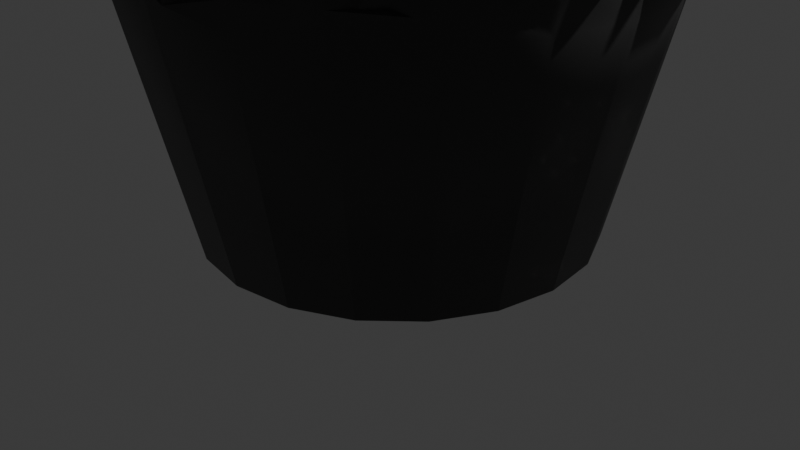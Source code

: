 # Source: plant.blend  (saved by Blender 4.2.66; exported with 4.5.12 LTS)
import bpy
from mathutils import Matrix  # noqa: F401  (used for matrix-valued properties, if any)

bpy.ops.wm.read_factory_settings(use_empty=True)
scene = bpy.context.scene
scene.name = 'Scene'

# ---- collections
col_collection = bpy.data.collections.new('Collection'); scene.collection.children.link(col_collection)
col_plant = bpy.data.collections.new('Plant'); scene.collection.children.link(col_plant)
col_leaves = bpy.data.collections.new('Leaves'); col_plant.children.link(col_leaves)

# ---- images (referenced by path relative to the original .blend; pixels are not part of the script)
import os
ASSET_DIR = os.environ.get("B2B_ASSET_DIR", "")  # directory of the original .blend (textures are referenced by path, not embedded)
HERE = os.path.dirname(os.path.abspath(__file__))  # packed textures are extracted next to this script under _unpacked/

def load_image(name, relpath, width, height, colorspace="sRGB"):
    """Load a texture the original file referenced (path relative to the .blend, or extracted next to this script)."""
    p = next((c for c in (os.path.join(HERE, relpath), os.path.join(ASSET_DIR, relpath)) if relpath and os.path.exists(c)), "")
    if p:
        img = bpy.data.images.load(p, check_existing=True)
        img.name = name
    else:  # same state as the original file: an image datablock whose file is absent (Cycles renders it pink)
        img = bpy.data.images.new(name, width, height)
        img.source = "FILE"
        img.filepath = "//" + (relpath or name)
    img.colorspace_settings.name = colorspace
    return img
img_grounddirtweedspatchy004_ao_2k = load_image('GroundDirtWeedsPatchy004_AO_2K', 'GroundDirtWeedsPatchy004_AO_2K.jpg', 1024, 1024, 'Non-Color')
img_grounddirtweedspatchy004_bump16_2k = load_image('GroundDirtWeedsPatchy004_BUMP16_2K', 'GroundDirtWeedsPatchy004_BUMP16_2K.tif', 1024, 1024, 'Non-Color')
img_grounddirtweedspatchy004_col_2k = load_image('GroundDirtWeedsPatchy004_COL_2K', 'GroundDirtWeedsPatchy004_COL_2K.jpg', 1024, 1024, 'sRGB')
img_grounddirtweedspatchy004_disp16_2k = load_image('GroundDirtWeedsPatchy004_DISP16_2K', 'GroundDirtWeedsPatchy004_DISP16_2K.tif', 1024, 1024, 'Non-Color')
img_grounddirtweedspatchy004_gloss_2k = load_image('GroundDirtWeedsPatchy004_GLOSS_2K', 'GroundDirtWeedsPatchy004_GLOSS_2K.jpg', 1024, 1024, 'Non-Color')
img_grounddirtweedspatchy004_nrm_2k = load_image('GroundDirtWeedsPatchy004_NRM_2K', 'GroundDirtWeedsPatchy004_NRM_2K.jpg', 1024, 1024, 'Non-Color')
img_grounddirtweedspatchy004_refl_2k = load_image('GroundDirtWeedsPatchy004_REFL_2K', 'GroundDirtWeedsPatchy004_REFL_2K.jpg', 1024, 1024, 'sRGB')

# ---- materials (node trees are filled in below, after node groups)
mat_material_001 = bpy.data.materials.new('Material.001')
mat_grounddirtweedspatchy004_2k = bpy.data.materials.new('GroundDirtWeedsPatchy004_2K')
mat_leaf = bpy.data.materials.new('Leaf')

# ---- node groups
ng_simple_uv_mapping = bpy.data.node_groups.new('.simple_uv_mapping', 'ShaderNodeTree')
_s = ng_simple_uv_mapping.interface.new_socket(name='UV', in_out='OUTPUT', socket_type='NodeSocketVector')
_s = ng_simple_uv_mapping.interface.new_socket(name='UV', in_out='INPUT', socket_type='NodeSocketVector')
_s = ng_simple_uv_mapping.interface.new_socket(name='Scale', in_out='INPUT', socket_type='NodeSocketFloat')
_s = ng_simple_uv_mapping.interface.new_socket(name='Rotation', in_out='INPUT', socket_type='NodeSocketFloat')
_s = ng_simple_uv_mapping.interface.new_socket(name='Translate X', in_out='INPUT', socket_type='NodeSocketFloat')
_s = ng_simple_uv_mapping.interface.new_socket(name='Translate Y', in_out='INPUT', socket_type='NodeSocketFloat')
_s = ng_simple_uv_mapping.interface.new_socket(name='Aspect Ratio', in_out='INPUT', socket_type='NodeSocketFloat')
_N = ng_simple_uv_mapping.nodes; _L = ng_simple_uv_mapping.links
n0 = _N.new('NodeGroupInput'); n0.name = 'Group Input'; n0.location = (0, 0)
n1 = _N.new('NodeGroupOutput'); n1.name = 'Group Output'; n1.location = (1250, 0)
n2 = _N.new('ShaderNodeVectorMath'); n2.name = 'Scale (Multiply)'; n2.location = (250, 0)
n2.label = 'Scale (Multiply)'
n2.operation = 'MULTIPLY'
n3 = _N.new('ShaderNodeCombineXYZ'); n3.name = 'Aspect Ratio Factor'; n3.location = (250, -350)
n3.label = 'Aspect Ratio Factor'
n3.inputs[0].default_value = 1.0
n3.inputs[2].default_value = 1.0
n4 = _N.new('ShaderNodeVectorMath'); n4.name = 'Aspect Ration (Multiply)'; n4.location = (500, 0)
n4.label = 'Aspect Ration (Multiply)'
n4.operation = 'MULTIPLY'
n5 = _N.new('ShaderNodeCombineXYZ'); n5.name = 'Translation Offset'; n5.location = (500, -350)
n5.label = 'Translation Offset'
n6 = _N.new('ShaderNodeVectorMath'); n6.name = 'Translation (Add)'; n6.location = (750, 0)
n6.label = 'Translation (Add)'
n7 = _N.new('ShaderNodeMath'); n7.name = 'Math'; n7.location = (750, -350)
n7.operation = 'RADIANS'
n8 = _N.new('ShaderNodeVectorRotate'); n8.name = 'Vector Rotate'; n8.location = (1000, 0)
_L.new(n0.outputs[0], n2.inputs[0])
_L.new(n0.outputs[1], n2.inputs[1])
_L.new(n0.outputs[5], n3.inputs[1])
_L.new(n0.outputs[3], n5.inputs[0])
_L.new(n0.outputs[4], n5.inputs[1])
_L.new(n0.outputs[2], n7.inputs[0])
_L.new(n2.outputs[0], n4.inputs[0])
_L.new(n3.outputs[0], n4.inputs[1])
_L.new(n4.outputs[0], n6.inputs[0])
_L.new(n5.outputs[0], n6.inputs[1])
_L.new(n6.outputs[0], n8.inputs[0])
_L.new(n7.outputs[0], n8.inputs[3])
_L.new(n8.outputs[0], n1.inputs[0])
n1.is_active_output = True

# ---- material node trees
mat_material_001.use_nodes = True; mat_material_001.node_tree.nodes.clear()
_N = mat_material_001.node_tree.nodes; _L = mat_material_001.node_tree.links
n0 = _N.new('ShaderNodeBsdfPrincipled'); n0.name = 'Principled BSDF'; n0.location = (10, 300)
n0.inputs[0].default_value = (0.03828, 0.03828, 0.03828, 1.0)
n1 = _N.new('ShaderNodeOutputMaterial'); n1.name = 'Material Output'; n1.location = (300, 300)
_L.new(n0.outputs[0], n1.inputs[0])
n1.is_active_output = True
mat_grounddirtweedspatchy004_2k.use_nodes = True; mat_grounddirtweedspatchy004_2k.node_tree.nodes.clear()
_N = mat_grounddirtweedspatchy004_2k.node_tree.nodes; _L = mat_grounddirtweedspatchy004_2k.node_tree.links
n0 = _N.new('ShaderNodeBsdfPrincipled'); n0.name = 'Principled BSDF'; n0.location = (-50, 300)
n0.distribution = 'GGX'
n0.subsurface_method = 'RANDOM_WALK_SKIN'
n1 = _N.new('ShaderNodeOutputMaterial'); n1.name = 'Material Output'; n1.location = (300, 300)
n2 = _N.new('NodeFrame'); n2.name = 'Textures'; n2.location = (0, 0)
n2.label = 'Textures'
n2.width = 150
n3 = _N.new('ShaderNodeTexImage'); n3.name = 'AO'; n3.location = (-650, -50)
n3.label = 'AO'
n3.image = img_grounddirtweedspatchy004_ao_2k
n4 = _N.new('ShaderNodeTexImage'); n4.name = 'BUMP16'; n4.location = (-650, -1800)
n4.label = 'BUMP16'
n4.image = img_grounddirtweedspatchy004_bump16_2k
n5 = _N.new('ShaderNodeTexImage'); n5.name = 'COL'; n5.location = (-650, 300)
n5.label = 'COL'
n5.image = img_grounddirtweedspatchy004_col_2k
n6 = _N.new('ShaderNodeTexImage'); n6.name = 'DISP16'; n6.location = (-650, -1450)
n6.label = 'DISP16'
n6.image = img_grounddirtweedspatchy004_disp16_2k
n6.interpolation = 'Cubic'
n7 = _N.new('ShaderNodeTexImage'); n7.name = 'GLOSS'; n7.location = (-650, -750)
n7.label = 'GLOSS'
n7.image = img_grounddirtweedspatchy004_gloss_2k
n8 = _N.new('ShaderNodeTexImage'); n8.name = 'NRM'; n8.location = (-650, -1100)
n8.label = 'NRM'
n8.image = img_grounddirtweedspatchy004_nrm_2k
n9 = _N.new('ShaderNodeTexImage'); n9.name = 'REFL'; n9.location = (-650, -400)
n9.label = 'REFL'
n9.image = img_grounddirtweedspatchy004_refl_2k
n10 = _N.new('ShaderNodeMix'); n10.name = 'COLOR * AO'; n10.location = (-300, 300)
n10.label = 'COLOR * AO'
n10.data_type = 'RGBA'
n10.blend_type = 'MULTIPLY'
n10.inputs[0].default_value = 0.0
n11 = _N.new('ShaderNodeDisplacement'); n11.name = 'Displacement'; n11.location = (-300, -1450)
n11.inputs[2].default_value = 0.05
n12 = _N.new('ShaderNodeNormalMap'); n12.name = 'Normal Map'; n12.location = (-300, -1100)
n13 = _N.new('ShaderNodeInvert'); n13.name = 'Invert Gloss'; n13.location = (-300, -750)
n13.label = 'Invert Gloss'
n14 = _N.new('NodeFrame'); n14.name = 'Texture Projection/Mapping'; n14.location = (0, 0)
n14.label = 'Texture Projection/Mapping'
n14.width = 150
n15 = _N.new('ShaderNodeTexCoord'); n15.name = 'Texture Coordinate'; n15.location = (-1250, 300)
n16 = _N.new('ShaderNodeGroup'); n16.name = '.simple_uv_mapping'; n16.location = (-1000, 300)
n16.label = '.simple_uv_mapping'
n16.width = 250
n16.node_tree = ng_simple_uv_mapping
n16.inputs[1].default_value = 1.0
n16.inputs[2].default_value = 0.0
n16.inputs[3].default_value = 0.0
n16.inputs[4].default_value = 0.0
n16.inputs[5].default_value = 1.0
n3.parent = n2
n4.parent = n2
n5.parent = n2
n6.parent = n2
n7.parent = n2
n8.parent = n2
n9.parent = n2
n15.parent = n14
n16.parent = n14
_L.new(n0.outputs[0], n1.inputs[0])
_L.new(n5.outputs[0], n10.inputs[6])
_L.new(n3.outputs[0], n10.inputs[7])
_L.new(n10.outputs[2], n0.inputs[0])
_L.new(n6.outputs[0], n11.inputs[0])
_L.new(n9.outputs[0], n0.inputs[1])
_L.new(n8.outputs[0], n12.inputs[1])
_L.new(n12.outputs[0], n0.inputs[5])
_L.new(n7.outputs[0], n13.inputs[1])
_L.new(n13.outputs[0], n0.inputs[2])
_L.new(n15.outputs[2], n16.inputs[0])
_L.new(n16.outputs[0], n3.inputs[0])
_L.new(n16.outputs[0], n4.inputs[0])
_L.new(n16.outputs[0], n5.inputs[0])
_L.new(n16.outputs[0], n6.inputs[0])
_L.new(n16.outputs[0], n7.inputs[0])
_L.new(n16.outputs[0], n8.inputs[0])
_L.new(n16.outputs[0], n9.inputs[0])
n1.is_active_output = True
mat_leaf.use_nodes = True; mat_leaf.node_tree.nodes.clear()
_N = mat_leaf.node_tree.nodes; _L = mat_leaf.node_tree.links
n0 = _N.new('ShaderNodeBsdfPrincipled'); n0.name = 'Principled BSDF'; n0.location = (10, 300)
n0.inputs[0].default_value = (0.1544, 0.3769, 0.09387, 1.0)
n1 = _N.new('ShaderNodeOutputMaterial'); n1.name = 'Material Output'; n1.location = (300, 300)
_L.new(n0.outputs[0], n1.inputs[0])
n1.is_active_output = True

# ---- world
world_world = bpy.data.worlds.new('World'); scene.world = world_world
world_world.use_nodes = True; world_world.node_tree.nodes.clear()
_N = world_world.node_tree.nodes; _L = world_world.node_tree.links
n0 = _N.new('ShaderNodeOutputWorld'); n0.name = 'World Output'; n0.location = (300, 300)
n1 = _N.new('ShaderNodeBackground'); n1.name = 'Background'; n1.location = (10, 300)
n1.inputs[0].default_value = (0.05088, 0.05088, 0.05088, 1.0)
_L.new(n1.outputs[0], n0.inputs[0])
n0.is_active_output = True
world_world.color = (0.05088, 0.05088, 0.05088)
world_world.sun_shadow_jitter_overblur = 0.0

# ---- cameras
cam_camera = bpy.data.cameras.new('Camera')
cam_camera.clip_end = 100.0
cam_camera.ortho_scale = 7.314

# ---- lights
light_light = bpy.data.lights.new('Light', 'POINT')
light_light.energy = 1000.0
light_light.shadow_soft_size = 0.1

# ---- meshes
me_vert = bpy.data.meshes.new('Vert')
me_vert.from_pydata([(0.0, 0.0, 0.0), (0.0, 2.01, 0.0), (5.792e-16, 2.623, 2.608), (0.00081, 2.796, 2.814), (6.39e-16, 2.672, 4.21), (6.39e-16, 2.502, 4.21), (6.39e-16, 2.502, 2.885), (5.855e-16, 2.46, 2.644), (2.088e-17, 1.857, 0.1011), (2.088e-17, -0.0001781, 0.1011), (0.0, 0.0, 0.0), (-0.6212, 1.912, 0.0), (-0.8096, 2.618, 2.545), (-0.825, 2.665, 2.814), (-0.8258, 2.541, 4.21), (-0.7732, 2.38, 4.21), (-0.7732, 2.38, 2.885), (-0.7601, 2.339, 2.644), (-0.5738, 1.766, 0.1011), (5.504e-05, -0.0001694, 0.1011), (0.0, 0.0, 0.0), (-1.182, 1.626, 0.0), (-1.542, 2.122, 2.608), (-1.571, 2.162, 2.878), (-1.651, 2.235, 4.166), (-1.471, 2.024, 4.21), (-1.471, 2.024, 2.885), (-1.446, 1.99, 2.644), (-1.091, 1.502, 0.1011), (0.0001047, -0.0001441, 0.1011), (0.0, 0.0, 0.0), (-1.626, 1.182, 0.0), (-2.122, 1.542, 2.608), (-2.242, 1.643, 2.833), (-2.162, 1.571, 4.21), (-2.024, 1.471, 4.21), (-2.024, 1.471, 2.885), (-1.99, 1.446, 2.644), (-1.502, 1.091, 0.1011), (0.0001441, -0.0001047, 0.1011), (0.0, 0.0, 0.0), (-1.912, 0.6212, 0.0), (-2.494, 0.8104, 2.608), (-2.541, 0.8258, 2.878), (-2.541, 0.8258, 4.21), (-2.38, 0.7732, 4.21), (-2.38, 0.7732, 2.885), (-2.339, 0.7601, 2.644), (-1.766, 0.5738, 0.1011), (0.0001694, -5.504e-05, 0.1011), (0.0, 0.0, 0.0), (-2.01, -8.787e-08, 0.0), (-2.623, -1.146e-07, 2.608), (-2.741, -1.164e-07, 2.833), (-2.672, -1.168e-07, 4.21), (-2.502, -1.094e-07, 4.21), (-2.502, -1.094e-07, 2.885), (-2.46, -1.075e-07, 2.644), (-1.857, -8.116e-08, 0.1011), (0.0001781, 7.785e-12, 0.1011), (0.0, 0.0, 0.0), (-1.912, -0.6212, 0.0), (-2.494, -0.8104, 2.608), (-2.61, -0.8686, 2.825), (-2.541, -0.8258, 4.21), (-2.38, -0.7732, 4.21), (-2.38, -0.7732, 2.885), (-2.339, -0.7601, 2.644), (-1.766, -0.5738, 0.1011), (0.0001694, 5.504e-05, 0.1011), (0.0, 0.0, 0.0), (-1.626, -1.182, 0.0), (-2.122, -1.542, 2.608), (-2.23, -1.612, 2.875), (-2.162, -1.571, 4.21), (-2.024, -1.471, 4.21), (-2.024, -1.471, 2.885), (-1.99, -1.446, 2.644), (-1.502, -1.091, 0.1011), (0.0001441, 0.0001047, 0.1011), (0.0, 0.0, 0.0), (-1.182, -1.626, 0.0), (-1.542, -2.122, 2.608), (-1.571, -2.162, 2.878), (-1.571, -2.162, 4.21), (-1.471, -2.024, 4.21), (-1.471, -2.024, 2.885), (-1.446, -1.99, 2.644), (-1.091, -1.502, 0.1011), (0.0001047, 0.0001441, 0.1011), (0.0, 0.0, 0.0), (-0.6212, -1.912, 0.0), (-0.8104, -2.494, 2.608), (-0.8258, -2.541, 2.878), (-0.8258, -2.541, 4.21), (-0.7732, -2.38, 4.21), (-0.7732, -2.38, 2.885), (-0.7601, -2.339, 2.644), (-0.5738, -1.766, 0.1011), (5.504e-05, 0.0001694, 0.1011), (0.0, 0.0, 0.0), (1.757e-07, -2.01, 0.0), (2.293e-07, -2.623, 2.608), (2.336e-07, -2.672, 2.878), (2.336e-07, -2.672, 4.21), (2.187e-07, -2.502, 4.21), (2.187e-07, -2.502, 2.885), (2.15e-07, -2.46, 2.644), (1.623e-07, -1.857, 0.1011), (-1.557e-11, 0.0001781, 0.1011), (0.0, 0.0, 0.0), (0.6212, -1.912, 0.0), (0.8104, -2.494, 2.608), (0.8258, -2.541, 2.878), (0.8258, -2.541, 4.21), (0.7732, -2.38, 4.21), (0.7732, -2.38, 2.885), (0.7601, -2.339, 2.644), (0.5738, -1.766, 0.1011), (-5.504e-05, 0.0001694, 0.1011), (0.0, 0.0, 0.0), (1.182, -1.626, 0.0), (1.542, -2.122, 2.608), (1.571, -2.162, 2.878), (1.571, -2.162, 4.21), (1.471, -2.024, 4.21), (1.471, -2.024, 2.885), (1.446, -1.99, 2.644), (1.091, -1.502, 0.1011), (-0.0001047, 0.0001441, 0.1011), (0.0, 0.0, 0.0), (1.626, -1.182, 0.0), (2.122, -1.542, 2.608), (2.162, -1.571, 2.878), (2.162, -1.571, 4.21), (2.024, -1.471, 4.21), (2.024, -1.471, 2.885), (1.99, -1.446, 2.644), (1.502, -1.091, 0.1011), (-0.0001441, 0.0001047, 0.1011), (0.0, 0.0, 0.0), (1.912, -0.6212, 0.0), (2.494, -0.8104, 2.608), (2.541, -0.8258, 2.878), (2.541, -0.8258, 4.21), (2.38, -0.7732, 4.21), (2.38, -0.7732, 2.885), (2.339, -0.7601, 2.644), (1.766, -0.5738, 0.1011), (-0.0001694, 5.504e-05, 0.1011), (0.0, 0.0, 0.0), (2.01, 2.397e-08, 0.0), (2.623, 3.127e-08, 2.608), (2.672, 3.187e-08, 2.878), (2.672, 3.187e-08, 4.21), (2.502, 2.984e-08, 4.21), (2.502, 2.984e-08, 2.885), (2.46, 2.933e-08, 2.644), (1.857, 2.214e-08, 0.1011), (-0.0001781, -2.124e-12, 0.1011), (0.0, 0.0, 0.0), (1.912, 0.6212, 0.0), (2.494, 0.8104, 2.608), (2.541, 0.8258, 2.878), (2.541, 0.8258, 4.21), (2.38, 0.7732, 4.21), (2.38, 0.7732, 2.885), (2.339, 0.7601, 2.644), (1.766, 0.5738, 0.1011), (-0.0001694, -5.504e-05, 0.1011), (0.0, 0.0, 0.0), (1.626, 1.182, 0.0), (2.122, 1.542, 2.608), (2.255, 1.655, 2.791), (2.162, 1.571, 4.21), (2.024, 1.471, 4.21), (2.024, 1.471, 2.885), (1.99, 1.446, 2.644), (1.502, 1.091, 0.1011), (-0.0001441, -0.0001047, 0.1011), (0.0, 0.0, 0.0), (1.182, 1.626, 0.0), (1.542, 2.122, 2.608), (1.664, 2.246, 2.791), (1.571, 2.162, 4.21), (1.471, 2.024, 4.21), (1.471, 2.024, 2.885), (1.446, 1.99, 2.644), (1.091, 1.502, 0.1011), (-0.0001047, -0.0001441, 0.1011), (0.0, 0.0, 0.0), (0.6212, 1.912, 0.0), (0.8104, 2.494, 2.608), (0.8742, 2.623, 2.811), (0.8258, 2.541, 4.21), (0.7732, 2.38, 4.21), (0.7732, 2.38, 2.885), (0.7601, 2.339, 2.644), (0.5738, 1.766, 0.1011), (-5.504e-05, -0.0001694, 0.1011), (2.752e-05, -0.0001737, 0.1011), (7.986e-05, -0.0001567, 0.1011), (0.0001244, -0.0001244, 0.1011), (0.0001567, -7.986e-05, 0.1011), (0.0001737, -2.752e-05, 0.1011), (0.0001737, 2.752e-05, 0.1011), (0.0001567, 7.986e-05, 0.1011), (0.0001244, 0.0001244, 0.1011), (7.986e-05, 0.0001567, 0.1011), (2.752e-05, 0.0001737, 0.1011), (-2.752e-05, 0.0001737, 0.1011), (-7.986e-05, 0.0001567, 0.1011), (-0.0001244, 0.0001244, 0.1011), (-0.0001567, 7.986e-05, 0.1011), (-0.0001737, 2.752e-05, 0.1011), (-0.0001737, -2.752e-05, 0.1011), (-0.0001567, -7.986e-05, 0.1011), (-0.0001244, -0.0001244, 0.1011), (-7.986e-05, -0.0001567, 0.1011), (-2.752e-05, -0.0001737, 0.1011), (6.39e-16, 2.672, 3.544), (-0.4129, 2.607, 2.878), (-0.4129, 2.607, 4.21), (-1.198, 2.352, 2.878), (-1.198, 2.352, 4.21), (-1.866, 1.866, 2.878), (-1.866, 1.866, 4.21), (-2.432, 1.271, 2.833), (-2.352, 1.198, 4.21), (-2.607, 0.4129, 2.878), (-2.607, 0.4129, 4.21), (-2.607, -0.4129, 2.878), (-2.607, -0.4129, 4.21), (-2.421, -1.241, 2.825), (-2.352, -1.198, 4.21), (-1.866, -1.866, 2.878), (-1.866, -1.866, 4.21), (-1.217, -2.426, 2.821), (-1.198, -2.352, 4.21), (-0.4129, -2.607, 2.878), (-0.4129, -2.607, 4.21), (0.4243, -2.76, 2.798), (0.4129, -2.607, 4.21), (1.198, -2.352, 2.878), (1.198, -2.352, 4.21), (1.866, -1.866, 2.878), (1.866, -1.866, 4.21), (2.352, -1.198, 2.878), (2.352, -1.198, 4.21), (2.607, -0.4129, 2.878), (2.607, -0.4129, 4.21), (2.607, 0.4129, 2.878), (2.607, 0.4129, 4.21), (2.445, 1.282, 2.791), (2.352, 1.198, 4.21), (1.96, 1.95, 2.791), (1.866, 1.866, 4.21), (1.292, 2.436, 2.791), (1.198, 2.352, 4.21), (0.4137, 2.731, 2.814), (0.4129, 2.607, 4.21), (-0.8258, 2.541, 3.544), (-1.674, 2.257, 3.462), (-2.162, 1.571, 3.544), (-2.67, 0.8541, 3.466), (-2.815, -0.04225, 3.428), (-2.684, -0.9108, 3.42), (-2.162, -1.571, 3.544), (-1.571, -2.162, 3.544), (-0.8258, -2.541, 3.544), (-0.01885, -2.747, 3.487), (0.8258, -2.541, 3.544), (1.641, -2.317, 3.465), (2.234, -1.603, 3.496), (2.613, -0.8581, 3.496), (2.672, 3.187e-08, 3.544), (2.615, 0.8503, 3.498), (2.181, 1.587, 3.526), (1.571, 2.162, 3.544), (0.875, 2.747, 3.414), (0.4129, 2.607, 3.544), (1.34, 2.517, 3.39), (1.866, 1.866, 3.544), (2.445, 1.282, 3.457), (2.681, 0.4374, 3.498), (2.731, -0.4224, 3.486), (2.352, -1.198, 3.544), (1.897, -1.945, 3.521), (1.198, -2.352, 3.544), (0.3682, -2.75, 3.425), (-0.4084, -2.754, 3.458), (-1.224, -2.421, 3.481), (-1.94, -1.909, 3.472), (-2.352, -1.198, 3.544), (-2.607, -0.4129, 3.544), (-2.607, 0.4129, 3.544), (-2.352, 1.198, 3.544), (-1.866, 1.866, 3.544), (-1.198, 2.352, 3.544), (-0.4113, 2.783, 3.432), (0.001543, 2.849, 3.765), (-0.2064, 2.64, 2.878), (-0.2064, 2.64, 4.21), (-1.012, 2.447, 2.878), (-1.012, 2.447, 4.21), (-1.719, 2.014, 2.878), (-1.719, 2.014, 4.21), (-2.257, 1.384, 2.878), (-2.257, 1.384, 4.21), (-2.643, 0.6193, 2.833), (-2.574, 0.6193, 4.21), (-2.709, -0.2064, 2.833), (-2.64, -0.2064, 4.21), (-2.447, -1.012, 2.878), (-2.447, -1.012, 4.21), (-2.152, -1.803, 2.822), (-2.014, -1.719, 4.21), (-1.384, -2.257, 2.878), (-1.384, -2.257, 4.21), (-0.6193, -2.574, 2.878), (-0.6193, -2.574, 4.21), (0.2064, -2.64, 2.878), (0.2064, -2.64, 4.21), (1.012, -2.447, 2.878), (1.012, -2.447, 4.21), (1.719, -2.014, 2.878), (1.719, -2.014, 4.21), (2.257, -1.384, 2.878), (2.257, -1.384, 4.21), (2.574, -0.6193, 2.878), (2.574, -0.6193, 4.21), (2.764, 0.1969, 2.82), (2.64, 0.2064, 4.21), (2.447, 1.012, 2.878), (2.447, 1.012, 4.21), (2.108, 1.803, 2.791), (2.014, 1.719, 4.21), (1.384, 2.257, 2.878), (1.384, 2.257, 4.21), (0.6678, 2.656, 2.811), (0.6193, 2.574, 4.21), (-0.9286, 2.637, 3.795), (-1.674, 2.257, 3.795), (-2.242, 1.643, 3.833), (-2.67, 0.8541, 3.799), (-2.672, -1.168e-07, 3.877), (-2.61, -0.8686, 3.824), (-2.236, -1.613, 3.805), (-1.597, -2.231, 3.814), (-0.8516, -2.61, 3.814), (0.03031, -2.751, 3.854), (0.8258, -2.541, 3.877), (1.641, -2.317, 3.798), (2.192, -1.649, 3.854), (2.613, -0.8581, 3.829), (2.746, 0.02452, 3.831), (2.541, 0.8258, 3.877), (2.22, 1.606, 3.849), (1.702, 2.299, 3.766), (0.9122, 2.676, 3.786), (0.001543, 2.849, 3.099), (-0.6193, 2.574, 2.878), (-0.6193, 2.574, 4.21), (-1.465, 2.33, 2.833), (-1.384, 2.257, 4.21), (-2.014, 1.719, 2.878), (-2.014, 1.719, 4.21), (-2.447, 1.012, 2.878), (-2.447, 1.012, 4.21), (-2.64, 0.2064, 2.878), (-2.709, 0.2064, 4.166), (-2.574, -0.6193, 2.878), (-2.574, -0.6193, 4.21), (-2.325, -1.426, 2.875), (-2.257, -1.384, 4.21), (-1.719, -2.014, 2.878), (-1.719, -2.014, 4.21), (-1.012, -2.447, 2.878), (-1.012, -2.447, 4.21), (-0.2064, -2.64, 2.878), (-0.2064, -2.64, 4.21), (0.6193, -2.574, 2.878), (0.6193, -2.574, 4.21), (1.384, -2.257, 2.878), (1.384, -2.257, 4.21), (2.044, -1.797, 2.855), (2.014, -1.719, 4.21), (2.447, -1.012, 2.878), (2.447, -1.012, 4.21), (2.64, -0.2064, 2.878), (2.64, -0.2064, 4.21), (2.698, 0.6098, 2.82), (2.574, 0.6193, 4.21), (2.257, 1.384, 2.878), (2.257, 1.384, 4.21), (1.719, 2.014, 2.878), (1.719, 2.014, 4.21), (1.012, 2.447, 2.878), (1.012, 2.447, 4.21), (0.2073, 2.764, 2.814), (0.2064, 2.64, 4.21), (-0.8258, 2.541, 3.211), (-1.571, 2.162, 3.211), (-2.301, 1.672, 3.133), (-2.611, 0.8258, 3.166), (-2.672, -1.168e-07, 3.211), (-2.61, -0.8686, 3.158), (-2.162, -1.571, 3.211), (-1.606, -2.212, 3.178), (-0.8446, -2.616, 3.154), (2.336e-07, -2.672, 3.211), (0.8258, -2.541, 3.211), (1.641, -2.317, 3.131), (2.162, -1.571, 3.211), (2.666, -0.8353, 3.153), (2.87, 0.01502, 3.108), (2.541, 0.8258, 3.211), (2.22, 1.606, 3.183), (1.702, 2.299, 3.1), (0.8638, 2.595, 3.187), (0.2073, 2.764, 3.48), (0.6678, 2.656, 3.477), (0.4622, 2.812, 3.081), (0.4129, 2.607, 3.877), (1.098, 2.581, 3.453), (1.384, 2.257, 3.544), (1.236, 2.405, 3.187), (1.33, 2.489, 3.766), (1.812, 2.098, 3.457), (2.014, 1.719, 3.544), (1.924, 1.902, 3.183), (2.018, 1.986, 3.762), (2.276, 1.4, 3.526), (2.52, 1.037, 3.498), (2.503, 1.318, 3.096), (2.503, 1.318, 3.762), (2.772, 0.6343, 3.441), (2.764, 0.1969, 3.486), (2.607, 0.4129, 3.211), (2.805, 0.4279, 3.774), (2.64, -0.2064, 3.544), (2.698, -0.6288, 3.486), (2.803, -0.4547, 3.105), (2.731, -0.4224, 3.819), (2.518, -1.044, 3.496), (2.287, -1.463, 3.521), (2.423, -1.231, 3.163), (2.423, -1.231, 3.829), (2.054, -1.795, 3.488), (1.719, -2.014, 3.544), (1.937, -2.022, 3.131), (1.937, -2.022, 3.798), (1.424, -2.333, 3.488), (1.082, -2.602, 3.465), (1.198, -2.352, 3.211), (1.268, -2.507, 3.798), (0.6193, -2.574, 3.544), (0.1806, -2.708, 3.481), (0.4129, -2.607, 3.211), (0.387, -2.676, 3.814), (-0.195, -2.793, 3.464), (-0.664, -2.718, 3.425), (-0.4387, -2.676, 3.148), (-0.4576, -2.75, 3.758), (-1.031, -2.521, 3.487), (-1.41, -2.326, 3.481), (-1.243, -2.495, 3.092), (-1.217, -2.426, 3.82), (-1.719, -2.014, 3.544), (-2.014, -1.719, 3.544), (-1.866, -1.866, 3.211), (-1.866, -1.866, 3.877), (-2.399, -1.47, 3.42), (-2.52, -1.054, 3.472), (-2.494, -1.283, 3.087), (-2.494, -1.283, 3.753), (-2.574, -0.6193, 3.544), (-2.782, -0.2487, 3.428), (-2.681, -0.4551, 3.139), (-2.681, -0.4551, 3.805), (-2.709, 0.2064, 3.499), (-2.574, 0.6193, 3.544), (-2.735, 0.4412, 3.133), (-2.666, 0.4412, 3.844), (-2.506, 1.04, 3.511), (-2.257, 1.384, 3.544), (-2.432, 1.271, 3.166), (-2.411, 1.227, 3.844), (-2.014, 1.719, 3.544), (-1.799, 2.087, 3.5), (-2.049, 2.034, 3.084), (-2.049, 2.034, 3.75), (-1.567, 2.425, 3.417), (-1.012, 2.447, 3.544), (-1.381, 2.52, 3.084), (-1.381, 2.52, 3.75), (-0.6193, 2.574, 3.544), (-0.2049, 2.816, 3.432), (-0.4121, 2.731, 3.147), (-0.4121, 2.731, 3.813), (-0.2064, 2.64, 3.877), (-0.2064, 2.64, 3.211), (-0.7213, 2.794, 3.065), (-1.115, 2.542, 3.795), (-1.115, 2.542, 3.129), (-1.384, 2.257, 3.211), (-1.719, 2.014, 3.877), (-1.902, 2.182, 3.084), (-2.014, 1.719, 3.211), (-2.396, 1.486, 3.799), (-2.396, 1.486, 3.133), (-2.447, 1.012, 3.211), (-2.702, 0.6477, 3.799), (-2.574, 0.6193, 3.211), (-2.699, 0.2348, 3.178), (-2.709, -0.2064, 3.832), (-2.709, -0.2064, 3.166), (-2.648, -0.6616, 3.139), (-2.52, -1.054, 3.805), (-2.447, -1.012, 3.211), (-2.331, -1.427, 3.139), (-2.157, -1.804, 3.753), (-2.088, -1.761, 3.139), (-1.822, -2.107, 3.125), (-1.429, -2.4, 3.758), (-1.384, -2.257, 3.211), (-1.038, -2.515, 3.148), (-0.6382, -2.649, 3.82), (-0.6193, -2.574, 3.211), (-0.2323, -2.708, 3.148), (0.192, -2.862, 3.735), (0.2179, -2.793, 3.131), (0.6193, -2.574, 3.211), (1.082, -2.602, 3.798), (1.082, -2.602, 3.131), (1.455, -2.412, 3.131), (1.758, -2.091, 3.821), (1.719, -2.014, 3.211), (2.084, -1.874, 3.131), (2.329, -1.417, 3.829), (2.329, -1.417, 3.163), (2.643, -1.054, 3.105), (2.646, -0.6516, 3.829), (2.646, -0.6516, 3.163), (2.64, -0.2064, 3.211), (2.713, 0.231, 3.831), (2.713, 0.231, 3.165), (2.574, 0.6193, 3.211), (2.447, 1.012, 3.877), (2.54, 1.096, 3.124), (2.408, 1.504, 3.096), (2.165, 1.838, 3.762), (2.165, 1.838, 3.096), (1.812, 2.098, 3.124), (1.384, 2.257, 3.877), (1.422, 2.31, 3.187), (1.05, 2.5, 3.187), (0.7066, 2.833, 3.723), (0.7058, 2.709, 3.12), (0.2072, 2.692, 3.163), (0.208, 2.816, 3.765), (1.05, 2.5, 3.853), (1.812, 2.098, 3.79), (2.314, 1.42, 3.849), (2.574, 0.6193, 3.877), (2.764, -0.2159, 3.819), (2.571, -1.022, 3.819), (2.014, -1.719, 3.877), (1.384, -2.257, 3.877), (0.6238, -2.722, 3.791), (-0.2323, -2.708, 3.814), (-1.057, -2.59, 3.758), (-1.744, -2.083, 3.814), (-2.326, -1.427, 3.824), (-2.648, -0.6616, 3.805), (-2.64, 0.2064, 3.877), (-2.447, 1.012, 3.877), (-2.014, 1.719, 3.877), (-1.465, 2.33, 3.833), (-0.7213, 2.794, 3.731)], [], [(0, 1, 11, 10), (10, 11, 21, 20), (20, 21, 31, 30), (30, 31, 41, 40), (40, 41, 51, 50), (50, 51, 61, 60), (60, 61, 71, 70), (70, 71, 81, 80), (80, 81, 91, 90), (90, 91, 101, 100), (100, 101, 111, 110), (110, 111, 121, 120), (120, 121, 131, 130), (130, 131, 141, 140), (140, 141, 151, 150), (150, 151, 161, 160), (160, 161, 171, 170), (170, 171, 181, 180), (180, 181, 191, 190), (190, 191, 1, 0), (1, 2, 12, 11), (11, 12, 22, 21), (21, 22, 32, 31), (31, 32, 42, 41), (41, 42, 52, 51), (51, 52, 62, 61), (61, 62, 72, 71), (71, 72, 82, 81), (81, 82, 92, 91), (91, 92, 102, 101), (101, 102, 112, 111), (111, 112, 122, 121), (121, 122, 132, 131), (131, 132, 142, 141), (141, 142, 152, 151), (151, 152, 162, 161), (161, 162, 172, 171), (171, 172, 182, 181), (181, 182, 192, 191), (191, 192, 2, 1), (2, 3, 301, 221, 361, 13, 12), (12, 13, 303, 223, 363, 23, 22), (22, 23, 305, 225, 365, 33, 32), (32, 33, 307, 227, 367, 43, 42), (42, 43, 309, 229, 369, 53, 52), (52, 53, 311, 231, 371, 63, 62), (62, 63, 313, 233, 373, 73, 72), (72, 73, 315, 235, 375, 83, 82), (82, 83, 317, 237, 377, 93, 92), (92, 93, 319, 239, 379, 103, 102), (102, 103, 321, 241, 381, 113, 112), (112, 113, 323, 243, 383, 123, 122), (122, 123, 325, 245, 385, 133, 132), (132, 133, 327, 247, 387, 143, 142), (142, 143, 329, 249, 389, 153, 152), (152, 153, 331, 251, 391, 163, 162), (162, 163, 333, 253, 393, 173, 172), (172, 173, 335, 255, 395, 183, 182), (182, 183, 337, 257, 397, 193, 192), (192, 193, 339, 259, 399, 3, 2), (579, 362, 14, 341), (578, 364, 24, 342), (577, 366, 34, 343), (576, 368, 44, 344), (575, 370, 54, 345), (574, 372, 64, 346), (573, 374, 74, 347), (572, 376, 84, 348), (571, 378, 94, 349), (570, 380, 104, 350), (569, 382, 114, 351), (568, 384, 124, 352), (567, 386, 134, 353), (566, 388, 144, 354), (565, 390, 154, 355), (564, 392, 164, 356), (563, 394, 174, 357), (562, 396, 184, 358), (561, 398, 194, 359), (560, 400, 4, 300), (4, 5, 15, 14, 362, 222, 302), (14, 15, 25, 24, 364, 224, 304), (24, 25, 35, 34, 366, 226, 306), (34, 35, 45, 44, 368, 228, 308), (44, 45, 55, 54, 370, 230, 310), (54, 55, 65, 64, 372, 232, 312), (64, 65, 75, 74, 374, 234, 314), (74, 75, 85, 84, 376, 236, 316), (84, 85, 95, 94, 378, 238, 318), (94, 95, 105, 104, 380, 240, 320), (104, 105, 115, 114, 382, 242, 322), (114, 115, 125, 124, 384, 244, 324), (124, 125, 135, 134, 386, 246, 326), (134, 135, 145, 144, 388, 248, 328), (144, 145, 155, 154, 390, 250, 330), (154, 155, 165, 164, 392, 252, 332), (164, 165, 175, 174, 394, 254, 334), (174, 175, 185, 184, 396, 256, 336), (184, 185, 195, 194, 398, 258, 338), (194, 195, 5, 4, 400, 260, 340), (5, 6, 16, 15), (15, 16, 26, 25), (25, 26, 36, 35), (35, 36, 46, 45), (45, 46, 56, 55), (55, 56, 66, 65), (65, 66, 76, 75), (75, 76, 86, 85), (85, 86, 96, 95), (95, 96, 106, 105), (105, 106, 116, 115), (115, 116, 126, 125), (125, 126, 136, 135), (135, 136, 146, 145), (145, 146, 156, 155), (155, 156, 166, 165), (165, 166, 176, 175), (175, 176, 186, 185), (185, 186, 196, 195), (195, 196, 6, 5), (6, 7, 17, 16), (16, 17, 27, 26), (26, 27, 37, 36), (36, 37, 47, 46), (46, 47, 57, 56), (56, 57, 67, 66), (66, 67, 77, 76), (76, 77, 87, 86), (86, 87, 97, 96), (96, 97, 107, 106), (106, 107, 117, 116), (116, 117, 127, 126), (126, 127, 137, 136), (136, 137, 147, 146), (146, 147, 157, 156), (156, 157, 167, 166), (166, 167, 177, 176), (176, 177, 187, 186), (186, 187, 197, 196), (196, 197, 7, 6), (7, 8, 18, 17), (17, 18, 28, 27), (27, 28, 38, 37), (37, 38, 48, 47), (47, 48, 58, 57), (57, 58, 68, 67), (67, 68, 78, 77), (77, 78, 88, 87), (87, 88, 98, 97), (97, 98, 108, 107), (107, 108, 118, 117), (117, 118, 128, 127), (127, 128, 138, 137), (137, 138, 148, 147), (147, 148, 158, 157), (157, 158, 168, 167), (167, 168, 178, 177), (177, 178, 188, 187), (187, 188, 198, 197), (197, 198, 8, 7), (8, 9, 200, 19, 18), (18, 19, 201, 29, 28), (28, 29, 202, 39, 38), (38, 39, 203, 49, 48), (48, 49, 204, 59, 58), (58, 59, 205, 69, 68), (68, 69, 206, 79, 78), (78, 79, 207, 89, 88), (88, 89, 208, 99, 98), (98, 99, 209, 109, 108), (108, 109, 210, 119, 118), (118, 119, 211, 129, 128), (128, 129, 212, 139, 138), (138, 139, 213, 149, 148), (148, 149, 214, 159, 158), (158, 159, 215, 169, 168), (168, 169, 216, 179, 178), (178, 179, 217, 189, 188), (188, 189, 218, 199, 198), (198, 199, 219, 9, 8), (559, 420, 220, 360), (558, 421, 280, 422), (557, 340, 260, 423), (556, 424, 279, 419), (555, 425, 281, 426), (554, 338, 258, 427), (553, 428, 278, 418), (552, 429, 282, 430), (551, 336, 256, 431), (550, 432, 277, 417), (549, 433, 283, 434), (548, 334, 254, 435), (547, 436, 276, 416), (546, 437, 284, 438), (545, 332, 252, 439), (544, 440, 275, 415), (543, 441, 285, 442), (542, 330, 250, 443), (541, 444, 274, 414), (540, 445, 286, 446), (539, 328, 248, 447), (538, 448, 273, 413), (537, 449, 287, 450), (536, 326, 246, 451), (535, 452, 272, 412), (534, 453, 288, 454), (533, 324, 244, 455), (532, 456, 271, 411), (531, 457, 289, 458), (530, 322, 242, 459), (529, 460, 270, 410), (528, 461, 290, 462), (527, 320, 240, 463), (526, 464, 269, 409), (525, 465, 291, 466), (524, 318, 238, 467), (523, 468, 268, 408), (522, 469, 292, 470), (521, 316, 236, 471), (520, 472, 267, 407), (519, 473, 293, 474), (518, 314, 234, 475), (517, 476, 266, 406), (516, 477, 294, 478), (515, 312, 232, 479), (514, 480, 265, 405), (513, 481, 295, 482), (512, 310, 230, 483), (511, 484, 264, 404), (510, 485, 296, 486), (509, 308, 228, 487), (508, 488, 263, 403), (507, 489, 297, 490), (506, 306, 226, 491), (505, 492, 262, 402), (504, 493, 298, 494), (503, 304, 224, 495), (502, 496, 261, 401), (501, 497, 299, 498), (500, 302, 222, 499), (497, 500, 499, 299), (220, 300, 500, 497), (300, 4, 302, 500), (301, 501, 498, 221), (3, 360, 501, 301), (360, 220, 497, 501), (361, 502, 401, 13), (221, 498, 502, 361), (498, 299, 496, 502), (493, 503, 495, 298), (261, 341, 503, 493), (341, 14, 304, 503), (303, 504, 494, 223), (13, 401, 504, 303), (401, 261, 493, 504), (363, 505, 402, 23), (223, 494, 505, 363), (494, 298, 492, 505), (489, 506, 491, 297), (262, 342, 506, 489), (342, 24, 306, 506), (305, 507, 490, 225), (23, 402, 507, 305), (402, 262, 489, 507), (365, 508, 403, 33), (225, 490, 508, 365), (490, 297, 488, 508), (485, 509, 487, 296), (263, 343, 509, 485), (343, 34, 308, 509), (307, 510, 486, 227), (33, 403, 510, 307), (403, 263, 485, 510), (367, 511, 404, 43), (227, 486, 511, 367), (486, 296, 484, 511), (481, 512, 483, 295), (264, 344, 512, 481), (344, 44, 310, 512), (309, 513, 482, 229), (43, 404, 513, 309), (404, 264, 481, 513), (369, 514, 405, 53), (229, 482, 514, 369), (482, 295, 480, 514), (477, 515, 479, 294), (265, 345, 515, 477), (345, 54, 312, 515), (311, 516, 478, 231), (53, 405, 516, 311), (405, 265, 477, 516), (371, 517, 406, 63), (231, 478, 517, 371), (478, 294, 476, 517), (473, 518, 475, 293), (266, 346, 518, 473), (346, 64, 314, 518), (313, 519, 474, 233), (63, 406, 519, 313), (406, 266, 473, 519), (373, 520, 407, 73), (233, 474, 520, 373), (474, 293, 472, 520), (469, 521, 471, 292), (267, 347, 521, 469), (347, 74, 316, 521), (315, 522, 470, 235), (73, 407, 522, 315), (407, 267, 469, 522), (375, 523, 408, 83), (235, 470, 523, 375), (470, 292, 468, 523), (465, 524, 467, 291), (268, 348, 524, 465), (348, 84, 318, 524), (317, 525, 466, 237), (83, 408, 525, 317), (408, 268, 465, 525), (377, 526, 409, 93), (237, 466, 526, 377), (466, 291, 464, 526), (461, 527, 463, 290), (269, 349, 527, 461), (349, 94, 320, 527), (319, 528, 462, 239), (93, 409, 528, 319), (409, 269, 461, 528), (379, 529, 410, 103), (239, 462, 529, 379), (462, 290, 460, 529), (457, 530, 459, 289), (270, 350, 530, 457), (350, 104, 322, 530), (321, 531, 458, 241), (103, 410, 531, 321), (410, 270, 457, 531), (381, 532, 411, 113), (241, 458, 532, 381), (458, 289, 456, 532), (453, 533, 455, 288), (271, 351, 533, 453), (351, 114, 324, 533), (323, 534, 454, 243), (113, 411, 534, 323), (411, 271, 453, 534), (383, 535, 412, 123), (243, 454, 535, 383), (454, 288, 452, 535), (449, 536, 451, 287), (272, 352, 536, 449), (352, 124, 326, 536), (325, 537, 450, 245), (123, 412, 537, 325), (412, 272, 449, 537), (385, 538, 413, 133), (245, 450, 538, 385), (450, 287, 448, 538), (445, 539, 447, 286), (273, 353, 539, 445), (353, 134, 328, 539), (327, 540, 446, 247), (133, 413, 540, 327), (413, 273, 445, 540), (387, 541, 414, 143), (247, 446, 541, 387), (446, 286, 444, 541), (441, 542, 443, 285), (274, 354, 542, 441), (354, 144, 330, 542), (329, 543, 442, 249), (143, 414, 543, 329), (414, 274, 441, 543), (389, 544, 415, 153), (249, 442, 544, 389), (442, 285, 440, 544), (437, 545, 439, 284), (275, 355, 545, 437), (355, 154, 332, 545), (331, 546, 438, 251), (153, 415, 546, 331), (415, 275, 437, 546), (391, 547, 416, 163), (251, 438, 547, 391), (438, 284, 436, 547), (433, 548, 435, 283), (276, 356, 548, 433), (356, 164, 334, 548), (333, 549, 434, 253), (163, 416, 549, 333), (416, 276, 433, 549), (393, 550, 417, 173), (253, 434, 550, 393), (434, 283, 432, 550), (429, 551, 431, 282), (277, 357, 551, 429), (357, 174, 336, 551), (335, 552, 430, 255), (173, 417, 552, 335), (417, 277, 429, 552), (395, 553, 418, 183), (255, 430, 553, 395), (430, 282, 428, 553), (425, 554, 427, 281), (278, 358, 554, 425), (358, 184, 338, 554), (337, 555, 426, 257), (183, 418, 555, 337), (418, 278, 425, 555), (397, 556, 419, 193), (257, 426, 556, 397), (426, 281, 424, 556), (421, 557, 423, 280), (279, 359, 557, 421), (359, 194, 340, 557), (339, 558, 422, 259), (193, 419, 558, 339), (419, 279, 421, 558), (399, 559, 360, 3), (259, 422, 559, 399), (422, 280, 420, 559), (420, 560, 300, 220), (280, 423, 560, 420), (423, 260, 400, 560), (424, 561, 359, 279), (281, 427, 561, 424), (427, 258, 398, 561), (428, 562, 358, 278), (282, 431, 562, 428), (431, 256, 396, 562), (432, 563, 357, 277), (283, 435, 563, 432), (435, 254, 394, 563), (436, 564, 356, 276), (284, 439, 564, 436), (439, 252, 392, 564), (440, 565, 355, 275), (285, 443, 565, 440), (443, 250, 390, 565), (444, 566, 354, 274), (286, 447, 566, 444), (447, 248, 388, 566), (448, 567, 353, 273), (287, 451, 567, 448), (451, 246, 386, 567), (452, 568, 352, 272), (288, 455, 568, 452), (455, 244, 384, 568), (456, 569, 351, 271), (289, 459, 569, 456), (459, 242, 382, 569), (460, 570, 350, 270), (290, 463, 570, 460), (463, 240, 380, 570), (464, 571, 349, 269), (291, 467, 571, 464), (467, 238, 378, 571), (468, 572, 348, 268), (292, 471, 572, 468), (471, 236, 376, 572), (472, 573, 347, 267), (293, 475, 573, 472), (475, 234, 374, 573), (476, 574, 346, 266), (294, 479, 574, 476), (479, 232, 372, 574), (480, 575, 345, 265), (295, 483, 575, 480), (483, 230, 370, 575), (484, 576, 344, 264), (296, 487, 576, 484), (487, 228, 368, 576), (488, 577, 343, 263), (297, 491, 577, 488), (491, 226, 366, 577), (492, 578, 342, 262), (298, 495, 578, 492), (495, 224, 364, 578), (496, 579, 341, 261), (299, 499, 579, 496), (499, 222, 362, 579)])
me_vert.polygons.foreach_set('use_smooth', [True] * 480)
me_vert.materials.append(mat_material_001)
me_vert.update()
me_cylinder = bpy.data.meshes.new('Cylinder')
me_cylinder.from_pydata([(-5.02e-09, 1.829, -1.0), (-1.589e-08, 2.495, 1.944), (0.3569, 1.794, -1.0), (0.4867, 2.447, 1.944), (0.7, 1.69, -1.0), (0.9548, 2.305, 1.944), (1.016, 1.521, -1.0), (1.386, 2.074, 1.944), (1.294, 1.294, -1.0), (1.764, 1.764, 1.944), (1.521, 1.016, -1.0), (2.074, 1.386, 1.944), (1.69, 0.7, -1.0), (2.305, 0.9548, 1.944), (1.794, 0.3569, -1.0), (2.447, 0.4867, 1.944), (1.829, -1.236e-08, -1.0), (2.495, -2.238e-08, 1.944), (1.794, -0.3569, -1.0), (2.447, -0.4867, 1.944), (1.69, -0.7, -1.0), (2.305, -0.9548, 1.944), (1.521, -1.016, -1.0), (2.074, -1.386, 1.944), (1.294, -1.294, -1.0), (1.764, -1.764, 1.944), (1.016, -1.521, -1.0), (1.386, -2.074, 1.944), (0.7, -1.69, -1.0), (0.9548, -2.305, 1.944), (0.3569, -1.794, -1.0), (0.4867, -2.447, 1.944), (-5.02e-09, -1.829, -1.0), (-1.589e-08, -2.495, 1.944), (-0.3569, -1.794, -1.0), (-0.4867, -2.447, 1.944), (-0.7, -1.69, -1.0), (-0.9548, -2.305, 1.944), (-1.016, -1.521, -1.0), (-1.386, -2.074, 1.944), (-1.294, -1.294, -1.0), (-1.764, -1.764, 1.944), (-1.521, -1.016, -1.0), (-2.074, -1.386, 1.944), (-1.69, -0.7, -1.0), (-2.305, -0.9548, 1.944), (-1.794, -0.3569, -1.0), (-2.447, -0.4867, 1.944), (-1.829, -1.236e-08, -1.0), (-2.495, -2.238e-08, 1.944), (-1.794, 0.3569, -1.0), (-2.447, 0.4867, 1.944), (-1.69, 0.7, -1.0), (-2.305, 0.9548, 1.944), (-1.521, 1.016, -1.0), (-2.074, 1.386, 1.944), (-1.294, 1.294, -1.0), (-1.764, 1.764, 1.944), (-1.016, 1.521, -1.0), (-1.386, 2.074, 1.944), (-0.7, 1.69, -1.0), (-0.9548, 2.305, 1.944), (-0.3569, 1.794, -1.0), (-0.4867, 2.447, 1.944), (-5.02e-09, 1.829, -1.0), (0.3569, 1.794, -1.0), (0.7, 1.69, -1.0), (1.016, 1.521, -1.0), (1.294, 1.294, -1.0), (1.521, 1.016, -1.0), (1.69, 0.7, -1.0), (1.794, 0.3569, -1.0), (1.829, -1.236e-08, -1.0), (1.794, -0.3569, -1.0), (1.69, -0.7, -1.0), (1.521, -1.016, -1.0), (1.294, -1.294, -1.0), (1.016, -1.521, -1.0), (0.7, -1.69, -1.0), (0.3569, -1.794, -1.0), (-5.02e-09, -1.829, -1.0), (-0.3569, -1.794, -1.0), (-0.7, -1.69, -1.0), (-1.016, -1.521, -1.0), (-1.294, -1.294, -1.0), (-1.521, -1.016, -1.0), (-1.69, -0.7, -1.0), (-1.794, -0.3569, -1.0), (-1.829, -1.236e-08, -1.0), (-1.794, 0.3569, -1.0), (-1.69, 0.7, -1.0), (-1.521, 1.016, -1.0), (-1.294, 1.294, -1.0), (-1.016, 1.521, -1.0), (-0.7, 1.69, -1.0), (-0.3569, 1.794, -1.0)], [], [(0, 1, 3, 2), (2, 3, 5, 4), (4, 5, 7, 6), (6, 7, 9, 8), (8, 9, 11, 10), (10, 11, 13, 12), (12, 13, 15, 14), (14, 15, 17, 16), (16, 17, 19, 18), (18, 19, 21, 20), (20, 21, 23, 22), (22, 23, 25, 24), (24, 25, 27, 26), (26, 27, 29, 28), (28, 29, 31, 30), (30, 31, 33, 32), (32, 33, 35, 34), (34, 35, 37, 36), (36, 37, 39, 38), (38, 39, 41, 40), (40, 41, 43, 42), (42, 43, 45, 44), (44, 45, 47, 46), (46, 47, 49, 48), (48, 49, 51, 50), (50, 51, 53, 52), (52, 53, 55, 54), (54, 55, 57, 56), (56, 57, 59, 58), (58, 59, 61, 60), (3, 1, 63, 61, 59, 57, 55, 53, 51, 49, 47, 45, 43, 41, 39, 37, 35, 33, 31, 29, 27, 25, 23, 21, 19, 17, 15, 13, 11, 9, 7, 5), (60, 61, 63, 62), (62, 63, 1, 0), (64, 65, 66, 67, 68, 69, 70, 71, 72, 73, 74, 75, 76, 77, 78, 79, 80, 81, 82, 83, 84, 85, 86, 87, 88, 89, 90, 91, 92, 93, 94, 95)])
_uv = me_cylinder.uv_layers.new(name='UVMap')
_uv.uv.foreach_set('vector', [1.0, 0.5, 1.0, 1.0, 0.9688, 1.0, 0.9688, 0.5, 0.9688, 0.5, 0.9688, 1.0, 0.9375, 1.0, 0.9375, 0.5, 0.9375, 0.5, 0.9375, 1.0, 0.9062, 1.0, 0.9062, 0.5, 0.9062, 0.5, 0.9062, 1.0, 0.875, 1.0, 0.875, 0.5, 0.875, 0.5, 0.875, 1.0, 0.8438, 1.0, 0.8438, 0.5, 0.8438, 0.5, 0.8438, 1.0, 0.8125, 1.0, 0.8125, 0.5, 0.8125, 0.5, 0.8125, 1.0, 0.7812, 1.0, 0.7812, 0.5, 0.7812, 0.5, 0.7812, 1.0, 0.75, 1.0, 0.75, 0.5, 0.75, 0.5, 0.75, 1.0, 0.7188, 1.0, 0.7188, 0.5, 0.7188, 0.5, 0.7188, 1.0, 0.6875, 1.0, 0.6875, 0.5, 0.6875, 0.5, 0.6875, 1.0, 0.6562, 1.0, 0.6562, 0.5, 0.6562, 0.5, 0.6562, 1.0, 0.625, 1.0, 0.625, 0.5, 0.625, 0.5, 0.625, 1.0, 0.5938, 1.0, 0.5938, 0.5, 0.5938, 0.5, 0.5938, 1.0, 0.5625, 1.0, 0.5625, 0.5, 0.5625, 0.5, 0.5625, 1.0, 0.5312, 1.0, 0.5312, 0.5, 0.5312, 0.5, 0.5312, 1.0, 0.5, 1.0, 0.5, 0.5, 0.5, 0.5, 0.5, 1.0, 0.4688, 1.0, 0.4688, 0.5, 0.4688, 0.5, 0.4688, 1.0, 0.4375, 1.0, 0.4375, 0.5, 0.4375, 0.5, 0.4375, 1.0, 0.4062, 1.0, 0.4062, 0.5, 0.4062, 0.5, 0.4062, 1.0, 0.375, 1.0, 0.375, 0.5, 0.375, 0.5, 0.375, 1.0, 0.3438, 1.0, 0.3438, 0.5, 0.3438, 0.5, 0.3438, 1.0, 0.3125, 1.0, 0.3125, 0.5, 0.3125, 0.5, 0.3125, 1.0, 0.2812, 1.0, 0.2812, 0.5, 0.2812, 0.5, 0.2812, 1.0, 0.25, 1.0, 0.25, 0.5, 0.25, 0.5, 0.25, 1.0, 0.2188, 1.0, 0.2188, 0.5, 0.2188, 0.5, 0.2188, 1.0, 0.1875, 1.0, 0.1875, 0.5, 0.1875, 0.5, 0.1875, 1.0, 0.1562, 1.0, 0.1562, 0.5, 0.1562, 0.5, 0.1562, 1.0, 0.125, 1.0, 0.125, 0.5, 0.125, 0.5, 0.125, 1.0, 0.09375, 1.0, 0.09375, 0.5, 0.09375, 0.5, 0.09375, 1.0, 0.0625, 1.0, 0.0625, 0.5, 0.2968, 0.4854, 0.25, 0.49, 0.2032, 0.4854, 0.1582, 0.4717, 0.1167, 0.4496, 0.08029, 0.4197, 0.05045, 0.3833, 0.02827, 0.3418, 0.01461, 0.2968, 0.01, 0.25, 0.01461, 0.2032, 0.02827, 0.1582, 0.05045, 0.1167, 0.08029, 0.08029, 0.1167, 0.05045, 0.1582, 0.02827, 0.2032, 0.01461, 0.25, 0.01, 0.2968, 0.01461, 0.3418, 0.02827, 0.3833, 0.05045, 0.4197, 0.08029, 0.4496, 0.1167, 0.4717, 0.1582, 0.4854, 0.2032, 0.49, 0.25, 0.4854, 0.2968, 0.4717, 0.3418, 0.4496, 0.3833, 0.4197, 0.4197, 0.3833, 0.4496, 0.3418, 0.4717, 0.0625, 0.5, 0.0625, 1.0, 0.03125, 1.0, 0.03125, 0.5, 0.03125, 0.5, 0.03125, 1.0, 0.0, 1.0, 0.0, 0.5, 0.75, 0.49, 0.7968, 0.4854, 0.8418, 0.4717, 0.8833, 0.4496, 0.9197, 0.4197, 0.9496, 0.3833, 0.9717, 0.3418, 0.9854, 0.2968, 0.99, 0.25, 0.9854, 0.2032, 0.9717, 0.1582, 0.9496, 0.1167, 0.9197, 0.08029, 0.8833, 0.05045, 0.8418, 0.02827, 0.7968, 0.01461, 0.75, 0.01, 0.7032, 0.01461, 0.6582, 0.02827, 0.6167, 0.05045, 0.5803, 0.08029, 0.5504, 0.1167, 0.5283, 0.1582, 0.5146, 0.2032, 0.51, 0.25, 0.5146, 0.2968, 0.5283, 0.3418, 0.5504, 0.3833, 0.5803, 0.4197, 0.6167, 0.4496, 0.6582, 0.4717, 0.7032, 0.4854])
me_cylinder.materials.append(mat_grounddirtweedspatchy004_2k)
me_cylinder.update()

# ---- curves / text
cu_b_ziercircle = bpy.data.curves.new('BézierCircle', 'CURVE')
cu_b_ziercircle.dimensions = '3D'
_sp = cu_b_ziercircle.splines.new('BEZIER'); _sp.bezier_points.add(3)
_sp.bezier_points.foreach_set('co', [-1.0, 1.119, 0.0, 0.0, 1.0, 0.0, 1.0, 1.119, 0.0, 0.0, -1.0, 0.0])
_sp.bezier_points.foreach_set('handle_left', [-1.535, 0.3769, 0.0, -0.2155, 1.0, 0.0, 0.7702, 1.438, 0.0, 0.1775, -1.0, 0.0])
_sp.bezier_points.foreach_set('handle_right', [-0.7702, 1.438, 0.0, 0.2155, 1.0, 0.0, 1.535, 0.3769, 0.0, -0.1775, -1.0, 0.0])
for _p, _l, _r in zip(_sp.bezier_points, ['AUTO', 'ALIGNED', 'AUTO', 'ALIGNED'], ['AUTO', 'ALIGNED', 'AUTO', 'ALIGNED']): _p.handle_left_type = _l; _p.handle_right_type = _r
_sp.order_u = 0
_sp.order_v = 0
_sp.use_cyclic_u = True
cu_b_ziercircle.use_path = True
cu_b_ziercircle.fill_mode = 'FULL'
cu_nurbspath = bpy.data.curves.new('NurbsPath', 'CURVE')
cu_nurbspath.dimensions = '3D'
_sp = cu_nurbspath.splines.new('NURBS'); _sp.points.add(3)
_sp.points.foreach_set('co', [1.562, -3.84e-07, 3.194, 1.0, 0.1875, -1.159e-07, 1.292, 1.0, -0.8778, 5.856e-08, -1.368, 1.0, -0.8717, 4.413e-07, -3.118, 1.0])
_sp.points.foreach_set('radius', [0.01714, 0.2178, 0.4467, 0.4349])
_sp.order_u = 3
_sp.order_v = 0
_sp.use_endpoint_u = True
cu_nurbspath.materials.append(mat_leaf)
cu_nurbspath.use_path = True
cu_nurbspath.bevel_mode = 'OBJECT'
cu_nurbspath.bevel_depth = 0.67
cu_nurbspath.fill_mode = 'FULL'
cu_nurbspath.use_fill_caps = True
cu_nurbspath_001 = bpy.data.curves.new('NurbsPath.001', 'CURVE')
cu_nurbspath_001.dimensions = '3D'
_sp = cu_nurbspath_001.splines.new('NURBS'); _sp.points.add(3)
_sp.points.foreach_set('co', [3.388, -0.6943, 9.123, 1.0, 2.013, -0.6943, 7.221, 1.0, 0.9479, -0.6943, 4.561, 1.0, 0.9541, -0.6943, 2.811, 1.0])
_sp.points.foreach_set('radius', [0.01714, 0.2178, 0.4467, 0.4349])
_sp.order_u = 3
_sp.order_v = 0
_sp.use_endpoint_u = True
cu_nurbspath_001.materials.append(mat_leaf)
cu_nurbspath_001.use_path = True
cu_nurbspath_001.bevel_mode = 'OBJECT'
cu_nurbspath_001.bevel_depth = 0.67
cu_nurbspath_001.fill_mode = 'FULL'
cu_nurbspath_001.use_fill_caps = True
cu_nurbspath_002 = bpy.data.curves.new('NurbsPath.002', 'CURVE')
cu_nurbspath_002.dimensions = '3D'
_sp = cu_nurbspath_002.splines.new('NURBS'); _sp.points.add(3)
_sp.points.foreach_set('co', [1.562, -3.576e-07, 3.194, 1.0, 0.1875, -1.192e-07, 1.292, 1.0, -0.8778, 5.96e-08, -1.368, 1.0, -0.8717, 4.768e-07, -3.118, 1.0])
_sp.points.foreach_set('radius', [0.01714, 0.2178, 0.4467, 0.4349])
_sp.order_u = 3
_sp.order_v = 0
_sp.use_endpoint_u = True
cu_nurbspath_002.materials.append(mat_leaf)
cu_nurbspath_002.use_path = True
cu_nurbspath_002.bevel_mode = 'OBJECT'
cu_nurbspath_002.bevel_depth = 0.67
cu_nurbspath_002.fill_mode = 'FULL'
cu_nurbspath_002.use_fill_caps = True
cu_nurbspath_003 = bpy.data.curves.new('NurbsPath.003', 'CURVE')
cu_nurbspath_003.dimensions = '3D'
_sp = cu_nurbspath_003.splines.new('NURBS'); _sp.points.add(3)
_sp.points.foreach_set('co', [1.562, -3.576e-07, 3.194, 1.0, 0.1875, -1.192e-07, 1.292, 1.0, -0.8778, 5.96e-08, -1.368, 1.0, -0.8717, 4.768e-07, -3.118, 1.0])
_sp.points.foreach_set('radius', [0.01714, 0.2178, 0.4467, 0.4349])
_sp.order_u = 3
_sp.order_v = 0
_sp.use_endpoint_u = True
cu_nurbspath_003.materials.append(mat_leaf)
cu_nurbspath_003.use_path = True
cu_nurbspath_003.bevel_mode = 'OBJECT'
cu_nurbspath_003.bevel_depth = 0.67
cu_nurbspath_003.fill_mode = 'FULL'
cu_nurbspath_003.use_fill_caps = True
cu_nurbspath_004 = bpy.data.curves.new('NurbsPath.004', 'CURVE')
cu_nurbspath_004.dimensions = '3D'
_sp = cu_nurbspath_004.splines.new('NURBS'); _sp.points.add(3)
_sp.points.foreach_set('co', [3.388, -0.6943, 9.123, 1.0, 2.013, -0.6943, 7.221, 1.0, 0.9479, -0.6943, 4.561, 1.0, 0.9541, -0.6943, 2.811, 1.0])
_sp.points.foreach_set('radius', [0.01714, 0.2178, 0.4467, 0.4349])
_sp.order_u = 3
_sp.order_v = 0
_sp.use_endpoint_u = True
cu_nurbspath_004.materials.append(mat_leaf)
cu_nurbspath_004.use_path = True
cu_nurbspath_004.bevel_mode = 'OBJECT'
cu_nurbspath_004.bevel_depth = 0.67
cu_nurbspath_004.fill_mode = 'FULL'
cu_nurbspath_004.use_fill_caps = True
cu_nurbspath_005 = bpy.data.curves.new('NurbsPath.005', 'CURVE')
cu_nurbspath_005.dimensions = '3D'
_sp = cu_nurbspath_005.splines.new('NURBS'); _sp.points.add(3)
_sp.points.foreach_set('co', [3.388, -0.6943, 9.123, 1.0, 2.013, -0.6943, 7.221, 1.0, 0.9479, -0.6943, 4.561, 1.0, 0.9541, -0.6943, 2.811, 1.0])
_sp.points.foreach_set('radius', [0.01714, 0.2178, 0.4467, 0.4349])
_sp.order_u = 3
_sp.order_v = 0
_sp.use_endpoint_u = True
cu_nurbspath_005.materials.append(mat_leaf)
cu_nurbspath_005.use_path = True
cu_nurbspath_005.bevel_mode = 'OBJECT'
cu_nurbspath_005.bevel_depth = 0.67
cu_nurbspath_005.fill_mode = 'FULL'
cu_nurbspath_005.use_fill_caps = True
cu_nurbspath_006 = bpy.data.curves.new('NurbsPath.006', 'CURVE')
cu_nurbspath_006.dimensions = '3D'
_sp = cu_nurbspath_006.splines.new('NURBS'); _sp.points.add(3)
_sp.points.foreach_set('co', [3.388, -0.6943, 9.123, 1.0, 2.013, -0.6943, 7.221, 1.0, 0.9479, -0.6943, 4.561, 1.0, 0.9541, -0.6943, 2.811, 1.0])
_sp.points.foreach_set('radius', [0.01714, 0.2178, 0.4467, 0.4349])
_sp.order_u = 3
_sp.order_v = 0
_sp.use_endpoint_u = True
cu_nurbspath_006.materials.append(mat_leaf)
cu_nurbspath_006.use_path = True
cu_nurbspath_006.bevel_mode = 'OBJECT'
cu_nurbspath_006.bevel_depth = 0.67
cu_nurbspath_006.fill_mode = 'FULL'
cu_nurbspath_006.use_fill_caps = True
cu_nurbspath_007 = bpy.data.curves.new('NurbsPath.007', 'CURVE')
cu_nurbspath_007.dimensions = '3D'
_sp = cu_nurbspath_007.splines.new('NURBS'); _sp.points.add(3)
_sp.points.foreach_set('co', [3.388, -0.6943, 9.123, 1.0, 2.013, -0.6943, 7.221, 1.0, 0.9479, -0.6943, 4.561, 1.0, 0.9541, -0.6943, 2.811, 1.0])
_sp.points.foreach_set('radius', [0.01714, 0.2178, 0.4467, 0.4349])
_sp.order_u = 3
_sp.order_v = 0
_sp.use_endpoint_u = True
cu_nurbspath_007.materials.append(mat_leaf)
cu_nurbspath_007.use_path = True
cu_nurbspath_007.bevel_mode = 'OBJECT'
cu_nurbspath_007.bevel_depth = 0.67
cu_nurbspath_007.fill_mode = 'FULL'
cu_nurbspath_007.use_fill_caps = True
cu_nurbspath_008 = bpy.data.curves.new('NurbsPath.008', 'CURVE')
cu_nurbspath_008.dimensions = '3D'
_sp = cu_nurbspath_008.splines.new('NURBS'); _sp.points.add(3)
_sp.points.foreach_set('co', [3.388, -0.6943, 9.123, 1.0, 2.013, -0.6943, 7.221, 1.0, 0.9479, -0.6943, 4.561, 1.0, 0.9541, -0.6943, 2.811, 1.0])
_sp.points.foreach_set('radius', [0.01714, 0.2178, 0.4467, 0.4349])
_sp.order_u = 3
_sp.order_v = 0
_sp.use_endpoint_u = True
cu_nurbspath_008.materials.append(mat_leaf)
cu_nurbspath_008.use_path = True
cu_nurbspath_008.bevel_mode = 'OBJECT'
cu_nurbspath_008.bevel_depth = 0.67
cu_nurbspath_008.fill_mode = 'FULL'
cu_nurbspath_008.use_fill_caps = True
cu_nurbspath_009 = bpy.data.curves.new('NurbsPath.009', 'CURVE')
cu_nurbspath_009.dimensions = '3D'
_sp = cu_nurbspath_009.splines.new('NURBS'); _sp.points.add(3)
_sp.points.foreach_set('co', [3.388, -0.6943, 9.123, 1.0, 2.013, -0.6943, 7.221, 1.0, 0.9479, -0.6943, 4.561, 1.0, 0.9541, -0.6943, 2.811, 1.0])
_sp.points.foreach_set('radius', [0.01714, 0.2178, 0.4467, 0.4349])
_sp.order_u = 3
_sp.order_v = 0
_sp.use_endpoint_u = True
cu_nurbspath_009.materials.append(mat_leaf)
cu_nurbspath_009.use_path = True
cu_nurbspath_009.bevel_mode = 'OBJECT'
cu_nurbspath_009.bevel_depth = 0.67
cu_nurbspath_009.fill_mode = 'FULL'
cu_nurbspath_009.use_fill_caps = True

# ---- objects
ob_light = bpy.data.objects.new('Light', light_light)
ob_camera = bpy.data.objects.new('Camera', cam_camera)
ob_pot = bpy.data.objects.new('Pot', me_vert)
ob_dirt = bpy.data.objects.new('Dirt', me_cylinder)
ob_b_ziercircle = bpy.data.objects.new('BézierCircle', cu_b_ziercircle)
ob_nurbspath = bpy.data.objects.new('NurbsPath', cu_nurbspath)
ob_nurbspath_001 = bpy.data.objects.new('NurbsPath.001', cu_nurbspath_001)
ob_nurbspath_002 = bpy.data.objects.new('NurbsPath.002', cu_nurbspath_002)
ob_nurbspath_003 = bpy.data.objects.new('NurbsPath.003', cu_nurbspath_003)
ob_nurbspath_004 = bpy.data.objects.new('NurbsPath.004', cu_nurbspath_004)
ob_nurbspath_005 = bpy.data.objects.new('NurbsPath.005', cu_nurbspath_005)
ob_nurbspath_006 = bpy.data.objects.new('NurbsPath.006', cu_nurbspath_006)
ob_nurbspath_007 = bpy.data.objects.new('NurbsPath.007', cu_nurbspath_007)
ob_nurbspath_008 = bpy.data.objects.new('NurbsPath.008', cu_nurbspath_008)
ob_nurbspath_009 = bpy.data.objects.new('NurbsPath.009', cu_nurbspath_009)

# ---- transforms, parenting, visibility, modifiers, constraints
ob_light.location = (4.076, 1.005, 5.904)
ob_light.rotation_euler = (0.6503, 0.05522, 1.866)
ob_light.lock_rotations_4d = False
ob_light.empty_display_type = 'ARROWS'
ob_light.color = (0.0, 0.0, 0.0, 0.0)
ob_light.lineart.crease_threshold = 0.0
ob_camera.location = (7.359, -6.926, 4.958)
ob_camera.rotation_euler = (1.109, 0.0, 0.8149)
ob_camera.lock_rotations_4d = False
ob_camera.empty_display_type = 'ARROWS'
ob_camera.color = (0.0, 0.0, 0.0, 0.0)
ob_camera.display_type = 'WIRE'
ob_camera.lineart.crease_threshold = 0.0
ob_pot.location = (0.0, 0.0, 0.0)
ob_dirt.location = (0.0, 0.0, 1.108)
ob_b_ziercircle.location = (0.03232, 0.0, 1.309)
ob_nurbspath.location = (2.419, 0.1463, 4.935)
ob_nurbspath.rotation_euler = (0.07655, 0.3918, 0.1971)
ob_nurbspath.scale = (0.8956, 0.8956, 0.8956)
ob_nurbspath_001.location = (0.1314, 0.8794, 0.06356)
ob_nurbspath_001.rotation_euler = (0.03058, 0.1692, -0.6688)
ob_nurbspath_001.scale = (1.055, 1.055, 1.055)
ob_nurbspath_002.location = (0.09473, -2.228, 4.913)
ob_nurbspath_002.rotation_euler = (-0.3059, 0.3571, -2.125)
ob_nurbspath_002.scale = (0.8362, 0.8362, 0.8362)
ob_nurbspath_003.location = (-2.687, -0.9536, 6.029)
ob_nurbspath_003.rotation_euler = (-0.01333, 0.1788, -2.88)
ob_nurbspath_003.scale = (1.221, 1.221, 1.221)
ob_nurbspath_004.location = (-0.2032, -0.6556, -0.3263)
ob_nurbspath_004.rotation_euler = (0.0, -0.0, -3.321)
ob_nurbspath_004.scale = (0.8254, 0.8254, 0.8254)
ob_nurbspath_005.location = (-0.14, -1.07, 0.3444)
ob_nurbspath_005.rotation_euler = (-0.0547, 0.2226, -4.04)
ob_nurbspath_005.scale = (0.8208, 0.8208, 0.8208)
ob_nurbspath_006.location = (-0.2631, -1.576, 0.5507)
ob_nurbspath_006.rotation_euler = (0.03246, 0.2347, -4.325)
ob_nurbspath_006.scale = (0.9779, 0.9779, 0.9779)
ob_nurbspath_007.location = (-0.8013, 0.01608, -0.01193)
ob_nurbspath_007.rotation_euler = (0.0, -0.0, -5.738)
ob_nurbspath_008.location = (-1.224, -1.083, 0.5792)
ob_nurbspath_008.rotation_euler = (0.04828, 0.4288, -5.073)
ob_nurbspath_008.scale = (1.056, 1.056, 1.056)
ob_nurbspath_009.location = (0.8295, -0.07108, 0.0)
ob_nurbspath_009.rotation_euler = (0.0, -0.0, -8.379)
ob_nurbspath_009.scale = (1.112, 1.112, 1.112)
cu_nurbspath.bevel_object = ob_b_ziercircle
cu_nurbspath_001.bevel_object = ob_b_ziercircle
cu_nurbspath_002.bevel_object = ob_b_ziercircle
cu_nurbspath_003.bevel_object = ob_b_ziercircle
cu_nurbspath_004.bevel_object = ob_b_ziercircle
cu_nurbspath_005.bevel_object = ob_b_ziercircle
cu_nurbspath_006.bevel_object = ob_b_ziercircle
cu_nurbspath_007.bevel_object = ob_b_ziercircle
cu_nurbspath_008.bevel_object = ob_b_ziercircle
cu_nurbspath_009.bevel_object = ob_b_ziercircle

# ---- collection membership
col_collection.objects.link(ob_light)
col_collection.objects.link(ob_camera)
col_plant.objects.link(ob_pot)
col_plant.objects.link(ob_dirt)
col_plant.objects.link(ob_b_ziercircle)
col_leaves.objects.link(ob_nurbspath)
col_leaves.objects.link(ob_nurbspath_001)
col_leaves.objects.link(ob_nurbspath_002)
col_leaves.objects.link(ob_nurbspath_003)
col_leaves.objects.link(ob_nurbspath_004)
col_leaves.objects.link(ob_nurbspath_005)
col_leaves.objects.link(ob_nurbspath_006)
col_leaves.objects.link(ob_nurbspath_007)
col_leaves.objects.link(ob_nurbspath_008)
col_leaves.objects.link(ob_nurbspath_009)

# ---- scene / render settings (as saved in the file)
scene.camera = ob_camera
scene.frame_start = 1; scene.frame_end = 250; scene.frame_set(1)
scene.render.engine = 'BLENDER_EEVEE_NEXT'
bpy.context.view_layer.update()
